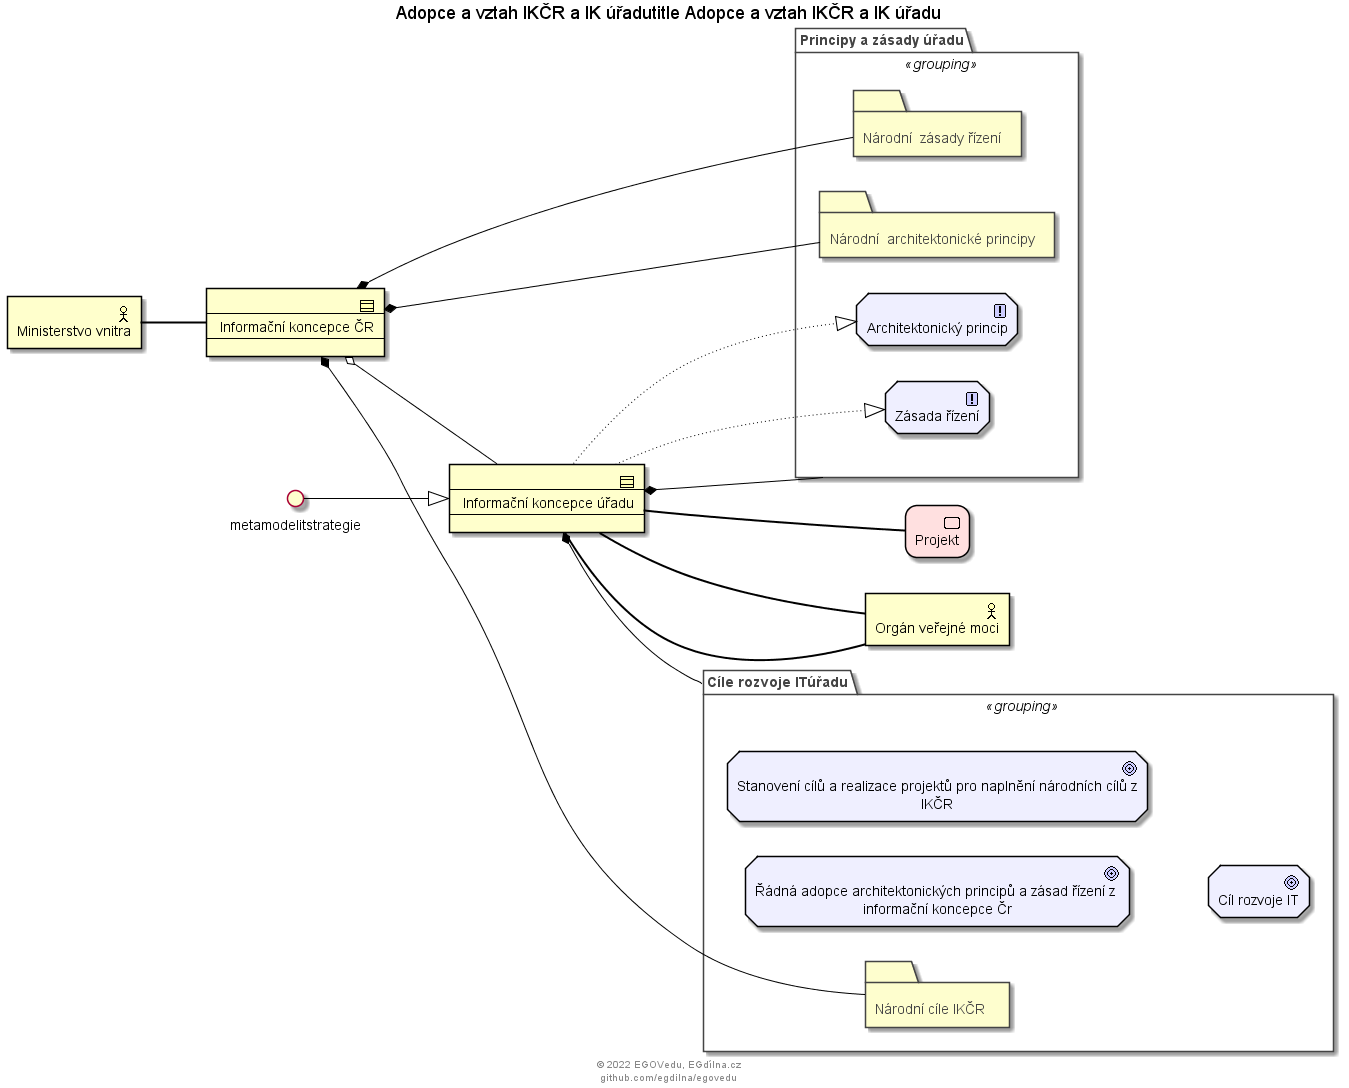

The diagram above was rendered by PlantUML. Its source (embedded in the PNG):
@startuml prehledikovsadopceikcr
title Adopce a vztah IKČR a IK úřadutitle Adopce a vztah IKČR a IK úřadu
footer 
© 2022 EGOVedu, EGdílna.cz
github.com/egdilna/egovedu
end footer
!include <archimate/archimate>
left to right direction
Business_Actor(mv, "Ministerstvo vnitra") 
Business_Contract(ikcr, "Informační koncepce ČR") 
Rel_Association(mv, ikcr)

Business_Actor(ovm, "Orgán veřejné moci") 
Business_Contract(metamodelikovs, "Informační koncepce úřadu") 
Grouping(groupingikcrovmitcile, "Cíle rozvoje ITúřadu")  {
    Grouping(groupingikcrcile, "Národní cíle IKČR ") 
    Motivation_Goal(itciladopcepzikcr, "Řádná adopce architektonických principů a zásad řízení z informační koncepce Čr") 
    Motivation_Goal(itcilnasecilecileikcr, "Stanovení cílů a realizace projektů pro naplnění národních cílů z IKČR") 
    Motivation_Goal(metamodelitcil, "Cíl rozvoje IT") 
}
Grouping(groupingikcrovmitpz, "Principy a zásady úřadu") {
    Grouping(groupingikcrarchprincipy, "Národní  architektonické principy") 
    Grouping(groupingikcrzasady, "Národní  zásady řízení") 
    Motivation_Principle(metamodelprincip, "Architektonický princip") 
    Motivation_Principle(metamodelzasada, "Zásada řízení") 
}
Implementation_WorkPackage(metamodelprojekt, "Projekt") 
Rel_Composition(ikcr, groupingikcrarchprincipy)
Rel_Composition(ikcr, groupingikcrcile)
Rel_Composition(ikcr, groupingikcrzasady)

Rel_Association(ovm, metamodelikovs)
Rel_Realization(metamodelikovs, metamodelprincip)
Rel_Realization(metamodelikovs, metamodelzasada)
Rel_Aggregation(ikcr, metamodelikovs)
Rel_Composition(metamodelikovs, groupingikcrovmitcile)
Rel_Composition(metamodelikovs, groupingikcrovmitpz)
Rel_Association(metamodelikovs, metamodelprojekt)
Rel_Association(metamodelikovs, ovm)
Rel_Specialization(metamodelitstrategie, metamodelikovs)
@enduml